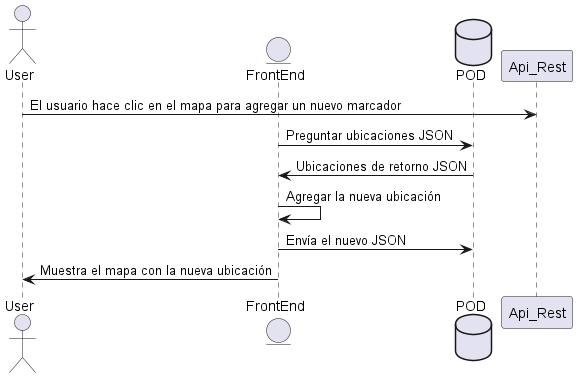

The diagram above was rendered by PlantUML. Its source (embedded in the PNG):
@startuml
actor User
entity FrontEnd
database POD

User-> Api_Rest: El usuario hace clic en el mapa para agregar un nuevo marcador
FrontEnd ->POD: Preguntar ubicaciones JSON
POD-> FrontEnd: Ubicaciones de retorno JSON
FrontEnd -> FrontEnd: Agregar la nueva ubicación
FrontEnd ->POD: Envía el nuevo JSON
FrontEnd ->User: Muestra el mapa con la nueva ubicación
@enduml